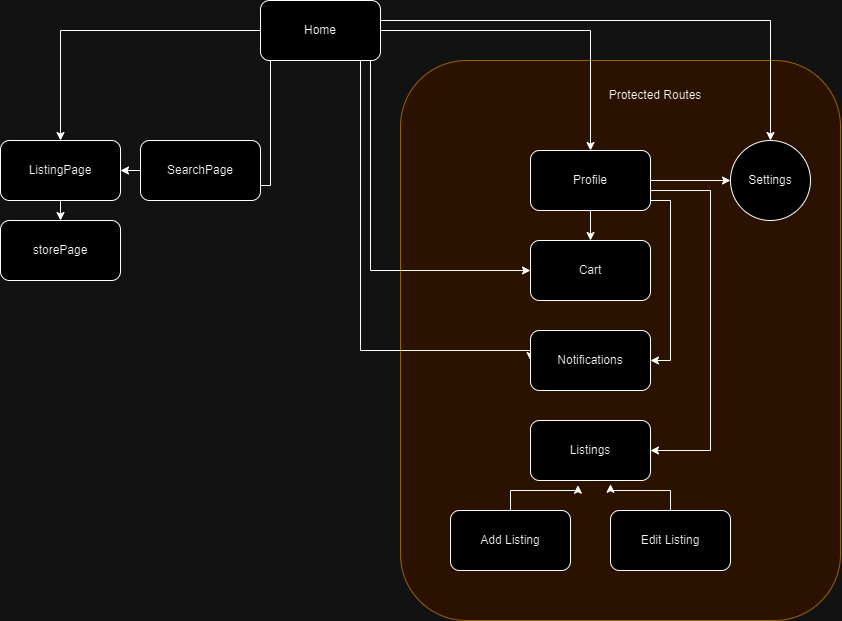

The diagram above was exported from draw.io. Its source (the exported page's mxGraphModel, read from the mxfile embedded in the PNG):
<mxGraphModel dx="1744" dy="924" grid="1" gridSize="10" guides="1" tooltips="1" connect="1" arrows="1" fold="1" page="1" pageScale="1" pageWidth="850" pageHeight="1100" math="0" shadow="0">
  <root>
    <mxCell id="0" />
    <mxCell id="1" parent="0" />
    <mxCell id="b4rp8MRii0AsU83XYeP0-33" value="" style="rounded=1;whiteSpace=wrap;html=1;fillColor=#ffe6cc;strokeColor=#d79b00;align=center;" vertex="1" parent="1">
      <mxGeometry x="460" y="170" width="440" height="560" as="geometry" />
    </mxCell>
    <mxCell id="b4rp8MRii0AsU83XYeP0-12" style="edgeStyle=orthogonalEdgeStyle;rounded=0;orthogonalLoop=1;jettySize=auto;html=1;exitX=0.75;exitY=1;exitDx=0;exitDy=0;entryX=0;entryY=0.5;entryDx=0;entryDy=0;" edge="1" parent="1" source="b4rp8MRii0AsU83XYeP0-1" target="b4rp8MRii0AsU83XYeP0-8">
      <mxGeometry relative="1" as="geometry">
        <Array as="points">
          <mxPoint x="430" y="170" />
          <mxPoint x="430" y="380" />
        </Array>
      </mxGeometry>
    </mxCell>
    <mxCell id="b4rp8MRii0AsU83XYeP0-13" style="edgeStyle=orthogonalEdgeStyle;rounded=0;orthogonalLoop=1;jettySize=auto;html=1;exitX=0.25;exitY=1;exitDx=0;exitDy=0;entryX=1;entryY=0.75;entryDx=0;entryDy=0;" edge="1" parent="1">
      <mxGeometry relative="1" as="geometry">
        <mxPoint x="340" y="170" as="sourcePoint" />
        <mxPoint x="310" y="295" as="targetPoint" />
        <Array as="points">
          <mxPoint x="330" y="170" />
          <mxPoint x="330" y="295" />
        </Array>
      </mxGeometry>
    </mxCell>
    <mxCell id="b4rp8MRii0AsU83XYeP0-14" style="edgeStyle=orthogonalEdgeStyle;rounded=0;orthogonalLoop=1;jettySize=auto;html=1;exitX=0;exitY=0.5;exitDx=0;exitDy=0;" edge="1" parent="1" source="b4rp8MRii0AsU83XYeP0-1" target="b4rp8MRii0AsU83XYeP0-3">
      <mxGeometry relative="1" as="geometry" />
    </mxCell>
    <mxCell id="b4rp8MRii0AsU83XYeP0-17" style="edgeStyle=orthogonalEdgeStyle;rounded=0;orthogonalLoop=1;jettySize=auto;html=1;exitX=1;exitY=0.5;exitDx=0;exitDy=0;entryX=0.5;entryY=0;entryDx=0;entryDy=0;" edge="1" parent="1" source="b4rp8MRii0AsU83XYeP0-1" target="b4rp8MRii0AsU83XYeP0-5">
      <mxGeometry relative="1" as="geometry" />
    </mxCell>
    <mxCell id="b4rp8MRii0AsU83XYeP0-18" style="edgeStyle=orthogonalEdgeStyle;rounded=0;orthogonalLoop=1;jettySize=auto;html=1;exitX=1;exitY=0.25;exitDx=0;exitDy=0;entryX=0.5;entryY=0;entryDx=0;entryDy=0;" edge="1" parent="1" source="b4rp8MRii0AsU83XYeP0-1" target="b4rp8MRii0AsU83XYeP0-10">
      <mxGeometry relative="1" as="geometry">
        <Array as="points">
          <mxPoint x="440" y="130" />
          <mxPoint x="830" y="130" />
        </Array>
      </mxGeometry>
    </mxCell>
    <mxCell id="b4rp8MRii0AsU83XYeP0-20" style="edgeStyle=orthogonalEdgeStyle;rounded=0;orthogonalLoop=1;jettySize=auto;html=1;entryX=0;entryY=0.5;entryDx=0;entryDy=0;" edge="1" parent="1" source="b4rp8MRii0AsU83XYeP0-1" target="b4rp8MRii0AsU83XYeP0-19">
      <mxGeometry relative="1" as="geometry">
        <mxPoint x="380" y="480" as="targetPoint" />
        <Array as="points">
          <mxPoint x="420" y="460" />
          <mxPoint x="590" y="460" />
        </Array>
      </mxGeometry>
    </mxCell>
    <mxCell id="b4rp8MRii0AsU83XYeP0-1" value="Home" style="rounded=1;whiteSpace=wrap;html=1;" vertex="1" parent="1">
      <mxGeometry x="320" y="110" width="120" height="60" as="geometry" />
    </mxCell>
    <mxCell id="b4rp8MRii0AsU83XYeP0-2" value="storePage" style="rounded=1;whiteSpace=wrap;html=1;" vertex="1" parent="1">
      <mxGeometry x="60" y="330" width="120" height="60" as="geometry" />
    </mxCell>
    <mxCell id="b4rp8MRii0AsU83XYeP0-15" style="edgeStyle=orthogonalEdgeStyle;rounded=0;orthogonalLoop=1;jettySize=auto;html=1;exitX=0.5;exitY=1;exitDx=0;exitDy=0;entryX=0.5;entryY=0;entryDx=0;entryDy=0;" edge="1" parent="1" source="b4rp8MRii0AsU83XYeP0-3" target="b4rp8MRii0AsU83XYeP0-2">
      <mxGeometry relative="1" as="geometry" />
    </mxCell>
    <mxCell id="b4rp8MRii0AsU83XYeP0-3" value="ListingPage" style="rounded=1;whiteSpace=wrap;html=1;" vertex="1" parent="1">
      <mxGeometry x="60" y="250" width="120" height="60" as="geometry" />
    </mxCell>
    <mxCell id="b4rp8MRii0AsU83XYeP0-16" style="edgeStyle=orthogonalEdgeStyle;rounded=0;orthogonalLoop=1;jettySize=auto;html=1;exitX=0;exitY=0.5;exitDx=0;exitDy=0;entryX=1;entryY=0.5;entryDx=0;entryDy=0;" edge="1" parent="1" source="b4rp8MRii0AsU83XYeP0-4" target="b4rp8MRii0AsU83XYeP0-3">
      <mxGeometry relative="1" as="geometry" />
    </mxCell>
    <mxCell id="b4rp8MRii0AsU83XYeP0-4" value="SearchPage" style="rounded=1;whiteSpace=wrap;html=1;" vertex="1" parent="1">
      <mxGeometry x="200" y="250" width="120" height="60" as="geometry" />
    </mxCell>
    <mxCell id="b4rp8MRii0AsU83XYeP0-9" style="edgeStyle=orthogonalEdgeStyle;rounded=0;orthogonalLoop=1;jettySize=auto;html=1;entryX=0;entryY=0.5;entryDx=0;entryDy=0;" edge="1" parent="1" source="b4rp8MRii0AsU83XYeP0-5" target="b4rp8MRii0AsU83XYeP0-10">
      <mxGeometry relative="1" as="geometry">
        <mxPoint x="630" y="280" as="targetPoint" />
      </mxGeometry>
    </mxCell>
    <mxCell id="b4rp8MRii0AsU83XYeP0-11" style="edgeStyle=orthogonalEdgeStyle;rounded=0;orthogonalLoop=1;jettySize=auto;html=1;" edge="1" parent="1" source="b4rp8MRii0AsU83XYeP0-5" target="b4rp8MRii0AsU83XYeP0-8">
      <mxGeometry relative="1" as="geometry" />
    </mxCell>
    <mxCell id="b4rp8MRii0AsU83XYeP0-22" style="edgeStyle=orthogonalEdgeStyle;rounded=0;orthogonalLoop=1;jettySize=auto;html=1;exitX=1;exitY=0.75;exitDx=0;exitDy=0;entryX=1;entryY=0.5;entryDx=0;entryDy=0;" edge="1" parent="1" source="b4rp8MRii0AsU83XYeP0-5" target="b4rp8MRii0AsU83XYeP0-19">
      <mxGeometry relative="1" as="geometry">
        <mxPoint x="740" y="480" as="targetPoint" />
        <Array as="points">
          <mxPoint x="710" y="310" />
          <mxPoint x="730" y="310" />
          <mxPoint x="730" y="470" />
        </Array>
      </mxGeometry>
    </mxCell>
    <mxCell id="b4rp8MRii0AsU83XYeP0-24" style="edgeStyle=orthogonalEdgeStyle;rounded=0;orthogonalLoop=1;jettySize=auto;html=1;entryX=1;entryY=0.5;entryDx=0;entryDy=0;" edge="1" parent="1" target="b4rp8MRii0AsU83XYeP0-23">
      <mxGeometry relative="1" as="geometry">
        <mxPoint x="770" y="560" as="targetPoint" />
        <mxPoint x="710" y="300.0243902439024" as="sourcePoint" />
        <Array as="points">
          <mxPoint x="770" y="300" />
          <mxPoint x="770" y="560" />
        </Array>
      </mxGeometry>
    </mxCell>
    <mxCell id="b4rp8MRii0AsU83XYeP0-5" value="Profile" style="rounded=1;whiteSpace=wrap;html=1;" vertex="1" parent="1">
      <mxGeometry x="590" y="260" width="120" height="60" as="geometry" />
    </mxCell>
    <mxCell id="b4rp8MRii0AsU83XYeP0-8" value="Cart" style="rounded=1;whiteSpace=wrap;html=1;" vertex="1" parent="1">
      <mxGeometry x="590" y="350" width="120" height="60" as="geometry" />
    </mxCell>
    <mxCell id="b4rp8MRii0AsU83XYeP0-10" value="Settings" style="ellipse;whiteSpace=wrap;html=1;aspect=fixed;" vertex="1" parent="1">
      <mxGeometry x="790" y="250" width="80" height="80" as="geometry" />
    </mxCell>
    <mxCell id="b4rp8MRii0AsU83XYeP0-19" value="Notifications" style="rounded=1;whiteSpace=wrap;html=1;" vertex="1" parent="1">
      <mxGeometry x="590" y="440" width="120" height="60" as="geometry" />
    </mxCell>
    <mxCell id="b4rp8MRii0AsU83XYeP0-23" value="Listings" style="rounded=1;whiteSpace=wrap;html=1;" vertex="1" parent="1">
      <mxGeometry x="590" y="530" width="120" height="60" as="geometry" />
    </mxCell>
    <mxCell id="b4rp8MRii0AsU83XYeP0-25" value="Add Listing" style="rounded=1;whiteSpace=wrap;html=1;" vertex="1" parent="1">
      <mxGeometry x="510" y="620" width="120" height="60" as="geometry" />
    </mxCell>
    <mxCell id="b4rp8MRii0AsU83XYeP0-26" value="Edit Listing" style="rounded=1;whiteSpace=wrap;html=1;" vertex="1" parent="1">
      <mxGeometry x="670" y="620" width="120" height="60" as="geometry" />
    </mxCell>
    <mxCell id="b4rp8MRii0AsU83XYeP0-27" style="edgeStyle=orthogonalEdgeStyle;rounded=0;orthogonalLoop=1;jettySize=auto;html=1;exitX=0.5;exitY=0;exitDx=0;exitDy=0;entryX=0.667;entryY=1.062;entryDx=0;entryDy=0;entryPerimeter=0;" edge="1" parent="1" source="b4rp8MRii0AsU83XYeP0-26" target="b4rp8MRii0AsU83XYeP0-23">
      <mxGeometry relative="1" as="geometry" />
    </mxCell>
    <mxCell id="b4rp8MRii0AsU83XYeP0-28" style="edgeStyle=orthogonalEdgeStyle;rounded=0;orthogonalLoop=1;jettySize=auto;html=1;exitX=0.5;exitY=0;exitDx=0;exitDy=0;entryX=0.395;entryY=1.079;entryDx=0;entryDy=0;entryPerimeter=0;" edge="1" parent="1" source="b4rp8MRii0AsU83XYeP0-25" target="b4rp8MRii0AsU83XYeP0-23">
      <mxGeometry relative="1" as="geometry" />
    </mxCell>
    <mxCell id="b4rp8MRii0AsU83XYeP0-34" value="Protected Routes" style="text;html=1;align=center;verticalAlign=middle;whiteSpace=wrap;rounded=0;" vertex="1" parent="1">
      <mxGeometry x="620" y="190" width="190" height="30" as="geometry" />
    </mxCell>
  </root>
</mxGraphModel>